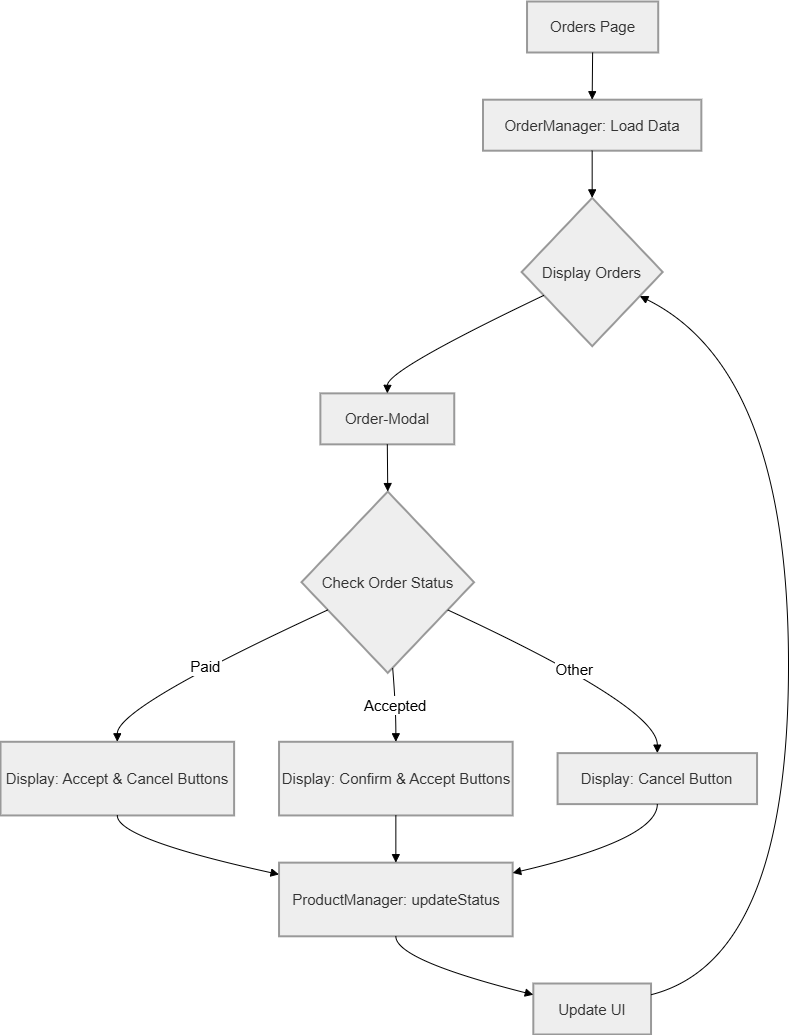

The diagram above was exported from draw.io. Its source (the exported page's mxGraphModel, read from the mxfile embedded in the PNG):
<mxGraphModel dx="1426" dy="-689" grid="0" gridSize="22" guides="1" tooltips="1" connect="1" arrows="1" fold="1" page="1" pageScale="1" pageWidth="850" pageHeight="1100" background="#ffffff" math="0" shadow="0">
  <root>
    <mxCell id="0" />
    <mxCell id="1" parent="0" />
    <mxCell id="AW9u1DGwOV2rSXvSyFEI-69" connectable="0" parent="1" style="group;fontSize=15;" value="" vertex="1">
      <mxGeometry height="1033" width="788" x="1719" y="2234" as="geometry" />
    </mxCell>
    <mxCell id="AW9u1DGwOV2rSXvSyFEI-47" parent="AW9u1DGwOV2rSXvSyFEI-69" style="whiteSpace=wrap;strokeWidth=2;fillColor=light-dark(#eeeeee,#1f2020);strokeColor=light-dark(#999999,#cccccc);fontColor=light-dark(#333333,#cccccc);fontSize=15;" value="Orders Page" vertex="1">
      <mxGeometry height="50.9890310786106" width="131.18358038768528" x="526.5313568985176" as="geometry" />
    </mxCell>
    <mxCell id="AW9u1DGwOV2rSXvSyFEI-48" parent="AW9u1DGwOV2rSXvSyFEI-69" style="whiteSpace=wrap;strokeWidth=2;fillColor=light-dark(#eeeeee,#1f2020);strokeColor=light-dark(#999999,#cccccc);fontColor=light-dark(#333333,#cccccc);fontSize=15;" value="OrderManager: Load Data" vertex="1">
      <mxGeometry height="50.9890310786106" width="218.33979475484608" x="482.50399087799315" y="98.20109689213893" as="geometry" />
    </mxCell>
    <mxCell id="AW9u1DGwOV2rSXvSyFEI-49" parent="AW9u1DGwOV2rSXvSyFEI-69" style="rhombus;strokeWidth=2;whiteSpace=wrap;fillColor=light-dark(#eeeeee,#1f2020);strokeColor=light-dark(#999999,#cccccc);fontColor=light-dark(#333333,#cccccc);fontSize=15;" value="Display Orders" vertex="1">
      <mxGeometry height="148.24588665447897" width="141.0672748004561" x="521.1402508551881" y="196.40219378427787" as="geometry" />
    </mxCell>
    <mxCell id="AW9u1DGwOV2rSXvSyFEI-50" parent="AW9u1DGwOV2rSXvSyFEI-69" style="whiteSpace=wrap;strokeWidth=2;fillColor=light-dark(#eeeeee,#1f2020);strokeColor=light-dark(#999999,#cccccc);fontColor=light-dark(#333333,#cccccc);fontSize=15;" value="Order-Modal" vertex="1">
      <mxGeometry height="50.9890310786106" width="133.87913340935006" x="319.8722919042189" y="391.8601462522852" as="geometry" />
    </mxCell>
    <mxCell id="AW9u1DGwOV2rSXvSyFEI-51" parent="AW9u1DGwOV2rSXvSyFEI-69" style="rhombus;strokeWidth=2;whiteSpace=wrap;fillColor=light-dark(#eeeeee,#1f2020);strokeColor=light-dark(#999999,#cccccc);fontColor=light-dark(#333333,#cccccc);fontSize=15;" value="Check Order Status" vertex="1">
      <mxGeometry height="181.2943327239488" width="172.51539338654504" x="301.00342075256555" y="490.0612431444241" as="geometry" />
    </mxCell>
    <mxCell id="AW9u1DGwOV2rSXvSyFEI-52" parent="AW9u1DGwOV2rSXvSyFEI-69" style="whiteSpace=wrap;strokeWidth=2;fillColor=light-dark(#eeeeee,#1f2020);strokeColor=light-dark(#999999,#cccccc);fontColor=light-dark(#333333,#cccccc);fontSize=15;" value="Display: Accept &amp; Cancel Buttons" vertex="1">
      <mxGeometry height="73.6508226691042" width="233.61459521094642" y="740.2851919561243" as="geometry" />
    </mxCell>
    <mxCell id="AW9u1DGwOV2rSXvSyFEI-53" parent="AW9u1DGwOV2rSXvSyFEI-69" style="whiteSpace=wrap;strokeWidth=2;fillColor=light-dark(#eeeeee,#1f2020);strokeColor=light-dark(#999999,#cccccc);fontColor=light-dark(#333333,#cccccc);fontSize=15;" value="Display: Confirm &amp; Accept Buttons" vertex="1">
      <mxGeometry height="73.6508226691042" width="233.61459521094642" x="278.5404789053592" y="740.2851919561243" as="geometry" />
    </mxCell>
    <mxCell id="AW9u1DGwOV2rSXvSyFEI-54" parent="AW9u1DGwOV2rSXvSyFEI-69" style="whiteSpace=wrap;strokeWidth=2;fillColor=light-dark(#eeeeee,#1f2020);strokeColor=light-dark(#999999,#cccccc);fontColor=light-dark(#333333,#cccccc);fontSize=15;" value="Display: Cancel Button" vertex="1">
      <mxGeometry height="50.9890310786106" width="199.47092360319272" x="557.0809578107184" y="751.6160877513711" as="geometry" />
    </mxCell>
    <mxCell id="AW9u1DGwOV2rSXvSyFEI-55" parent="AW9u1DGwOV2rSXvSyFEI-69" style="whiteSpace=wrap;strokeWidth=2;fillColor=light-dark(#eeeeee,#1f2020);strokeColor=light-dark(#999999,#cccccc);fontColor=light-dark(#333333,#cccccc);fontSize=15;" value="ProductManager: updateStatus" vertex="1">
      <mxGeometry height="73.6508226691042" width="233.61459521094642" x="278.5404789053592" y="861.1480804387569" as="geometry" />
    </mxCell>
    <mxCell id="AW9u1DGwOV2rSXvSyFEI-56" parent="AW9u1DGwOV2rSXvSyFEI-69" style="whiteSpace=wrap;strokeWidth=2;fillColor=light-dark(#eeeeee,#1f2020);strokeColor=light-dark(#999999,#cccccc);fontColor=light-dark(#333333,#cccccc);fontSize=15;" value="Update UI" vertex="1">
      <mxGeometry height="50.9890310786106" width="117.70581527936146" x="532.8209806157355" y="982.0109689213893" as="geometry" />
    </mxCell>
    <mxCell id="AW9u1DGwOV2rSXvSyFEI-57" edge="1" parent="AW9u1DGwOV2rSXvSyFEI-69" source="AW9u1DGwOV2rSXvSyFEI-47" style="curved=1;startArrow=none;endArrow=block;exitX=0.5;exitY=1;entryX=0.5;entryY=0;rounded=0;fontSize=15;" target="AW9u1DGwOV2rSXvSyFEI-48" value="">
      <mxGeometry relative="1" as="geometry">
        <Array as="points" />
      </mxGeometry>
    </mxCell>
    <mxCell id="AW9u1DGwOV2rSXvSyFEI-58" edge="1" parent="AW9u1DGwOV2rSXvSyFEI-69" source="AW9u1DGwOV2rSXvSyFEI-48" style="curved=1;startArrow=none;endArrow=block;exitX=0.5;exitY=1;entryX=0.5;entryY=0;rounded=0;fontSize=15;" target="AW9u1DGwOV2rSXvSyFEI-49" value="">
      <mxGeometry relative="1" as="geometry">
        <Array as="points" />
      </mxGeometry>
    </mxCell>
    <mxCell id="AW9u1DGwOV2rSXvSyFEI-59" edge="1" parent="AW9u1DGwOV2rSXvSyFEI-69" source="AW9u1DGwOV2rSXvSyFEI-49" style="curved=1;startArrow=none;endArrow=block;exitX=0;exitY=0.73;entryX=0.5;entryY=0;rounded=0;fontSize=15;" target="AW9u1DGwOV2rSXvSyFEI-50" value="">
      <mxGeometry relative="1" as="geometry">
        <Array as="points">
          <mxPoint x="387.26111744583807" y="368.25411334552103" />
        </Array>
      </mxGeometry>
    </mxCell>
    <mxCell id="AW9u1DGwOV2rSXvSyFEI-60" edge="1" parent="AW9u1DGwOV2rSXvSyFEI-69" source="AW9u1DGwOV2rSXvSyFEI-50" style="curved=1;startArrow=none;endArrow=block;exitX=0.5;exitY=1;entryX=0.5;entryY=0;rounded=0;fontSize=15;" target="AW9u1DGwOV2rSXvSyFEI-51" value="">
      <mxGeometry relative="1" as="geometry">
        <Array as="points" />
      </mxGeometry>
    </mxCell>
    <mxCell id="AW9u1DGwOV2rSXvSyFEI-61" edge="1" parent="AW9u1DGwOV2rSXvSyFEI-69" source="AW9u1DGwOV2rSXvSyFEI-51" style="curved=1;startArrow=none;endArrow=block;exitX=0;exitY=0.72;entryX=0.5;entryY=0.01;rounded=0;fontSize=15;" target="AW9u1DGwOV2rSXvSyFEI-52" value="Paid">
      <mxGeometry relative="1" as="geometry">
        <Array as="points">
          <mxPoint x="116.80729760547321" y="705.3482632541134" />
        </Array>
      </mxGeometry>
    </mxCell>
    <mxCell id="AW9u1DGwOV2rSXvSyFEI-62" edge="1" parent="AW9u1DGwOV2rSXvSyFEI-69" source="AW9u1DGwOV2rSXvSyFEI-51" style="curved=1;startArrow=none;endArrow=block;exitX=0.53;exitY=1;entryX=0.5;entryY=0.01;rounded=0;fontSize=15;" target="AW9u1DGwOV2rSXvSyFEI-53" value="Accepted">
      <mxGeometry relative="1" as="geometry">
        <Array as="points">
          <mxPoint x="395.3477765108324" y="705.3482632541134" />
        </Array>
      </mxGeometry>
    </mxCell>
    <mxCell id="AW9u1DGwOV2rSXvSyFEI-63" edge="1" parent="AW9u1DGwOV2rSXvSyFEI-69" source="AW9u1DGwOV2rSXvSyFEI-51" style="curved=1;startArrow=none;endArrow=block;exitX=1;exitY=0.72;entryX=0.5;entryY=0.01;rounded=0;fontSize=15;" target="AW9u1DGwOV2rSXvSyFEI-54" value="Other">
      <mxGeometry relative="1" as="geometry">
        <Array as="points">
          <mxPoint x="656.8164196123147" y="705.3482632541134" />
        </Array>
      </mxGeometry>
    </mxCell>
    <mxCell id="AW9u1DGwOV2rSXvSyFEI-64" edge="1" parent="AW9u1DGwOV2rSXvSyFEI-69" source="AW9u1DGwOV2rSXvSyFEI-52" style="curved=1;startArrow=none;endArrow=block;exitX=0.5;exitY=1;entryX=0;entryY=0.16;rounded=0;fontSize=15;" target="AW9u1DGwOV2rSXvSyFEI-55" value="">
      <mxGeometry relative="1" as="geometry">
        <Array as="points">
          <mxPoint x="116.80729760547321" y="837.5420475319927" />
        </Array>
      </mxGeometry>
    </mxCell>
    <mxCell id="AW9u1DGwOV2rSXvSyFEI-65" edge="1" parent="AW9u1DGwOV2rSXvSyFEI-69" source="AW9u1DGwOV2rSXvSyFEI-53" style="curved=1;startArrow=none;endArrow=block;exitX=0.5;exitY=1;entryX=0.5;entryY=0;rounded=0;fontSize=15;" target="AW9u1DGwOV2rSXvSyFEI-55" value="">
      <mxGeometry relative="1" as="geometry">
        <Array as="points" />
      </mxGeometry>
    </mxCell>
    <mxCell id="AW9u1DGwOV2rSXvSyFEI-66" edge="1" parent="AW9u1DGwOV2rSXvSyFEI-69" source="AW9u1DGwOV2rSXvSyFEI-54" style="curved=1;startArrow=none;endArrow=block;exitX=0.5;exitY=1.01;entryX=1;entryY=0.14;rounded=0;fontSize=15;" target="AW9u1DGwOV2rSXvSyFEI-55" value="">
      <mxGeometry relative="1" as="geometry">
        <Array as="points">
          <mxPoint x="656.8164196123147" y="837.5420475319927" />
        </Array>
      </mxGeometry>
    </mxCell>
    <mxCell id="AW9u1DGwOV2rSXvSyFEI-67" edge="1" parent="AW9u1DGwOV2rSXvSyFEI-69" source="AW9u1DGwOV2rSXvSyFEI-55" style="curved=1;startArrow=none;endArrow=block;exitX=0.5;exitY=1;entryX=0;entryY=0.22;rounded=0;fontSize=15;" target="AW9u1DGwOV2rSXvSyFEI-56" value="">
      <mxGeometry relative="1" as="geometry">
        <Array as="points">
          <mxPoint x="395.3477765108324" y="958.4049360146253" />
        </Array>
      </mxGeometry>
    </mxCell>
    <mxCell id="AW9u1DGwOV2rSXvSyFEI-68" edge="1" parent="AW9u1DGwOV2rSXvSyFEI-69" source="AW9u1DGwOV2rSXvSyFEI-56" style="curved=1;startArrow=none;endArrow=block;exitX=1;exitY=0.22;entryX=1;entryY=0.74;rounded=0;fontSize=15;" target="AW9u1DGwOV2rSXvSyFEI-49" value="">
      <mxGeometry relative="1" as="geometry">
        <Array as="points">
          <mxPoint x="788" y="958.4049360146253" />
          <mxPoint x="788" y="368.25411334552103" />
        </Array>
      </mxGeometry>
    </mxCell>
  </root>
</mxGraphModel>